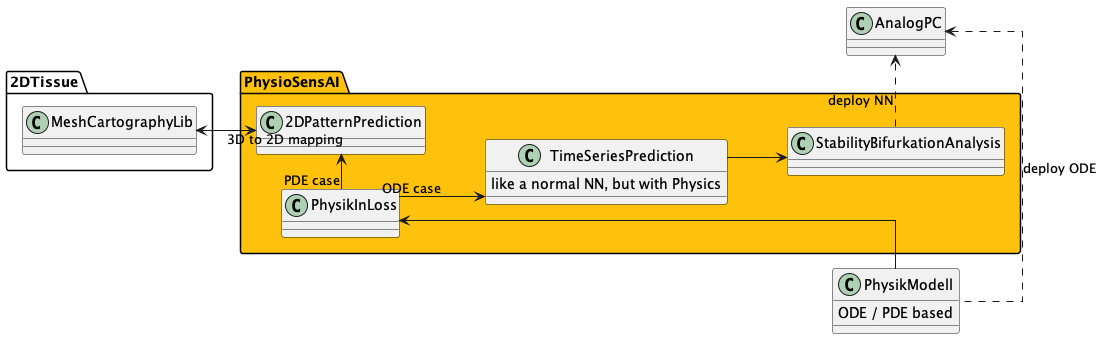

The diagram above was rendered by PlantUML. Its source (embedded in the PNG):
@startuml modelDeployment
skinparam Linetype ortho
left to right direction

package 2DTissue {
  class MeshCartographyLib
}

package PhysioSensAI #FEC20C {
  class PhysikInLoss

  class 2DPatternPrediction

  class TimeSeriesPrediction {
    like a normal NN, but with Physics
  }

  class StabilityBifurkationAnalysis
}

class PhysikModell {
  ODE / PDE based
}

class AnalogPC

PhysikModell --> PhysikInLoss
PhysikModell -[dashed]left-> AnalogPC : deploy ODE

PhysikInLoss -right-> 2DPatternPrediction : PDE case
PhysikInLoss --> TimeSeriesPrediction : ODE case
TimeSeriesPrediction --> StabilityBifurkationAnalysis

StabilityBifurkationAnalysis -[dashed]right-> AnalogPC  : deploy NN

MeshCartographyLib <--> 2DPatternPrediction : 3D to 2D mapping

@enduml